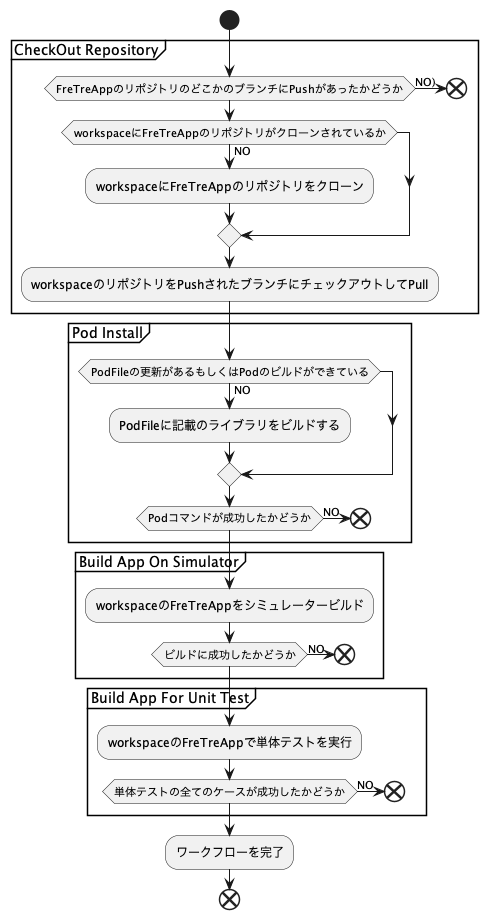

The diagram above was rendered by PlantUML. Its source (embedded in the PNG):
@startuml

start

partition CheckOut Repository {
    if (FreTreAppのリポジトリのどこかのブランチにPushがあったかどうか) then (NO))
        end
    endif

    if (workspaceにFreTreAppのリポジトリがクローンされているか) then (NO)
        :workspaceにFreTreAppのリポジトリをクローン;
    endif

    :workspaceのリポジトリをPushされたブランチにチェックアウトしてPull;
}

partition Pod Install {
    if (PodFileの更新があるもしくはPodのビルドができている) then (NO)
        :PodFileに記載のライブラリをビルドする;
    endif
    if (Podコマンドが成功したかどうか) then (NO)
        end
    endif
}

partition Build App On Simulator {
    :workspaceのFreTreAppをシミュレータービルド;

    if (ビルドに成功したかどうか) then (NO)
        end
    endif
}

partition Build App For Unit Test {
    :workspaceのFreTreAppで単体テストを実行;

    if (単体テストの全てのケースが成功したかどうか) then (NO)
        end
    endif
}

:ワークフローを完了;
end

@enduml